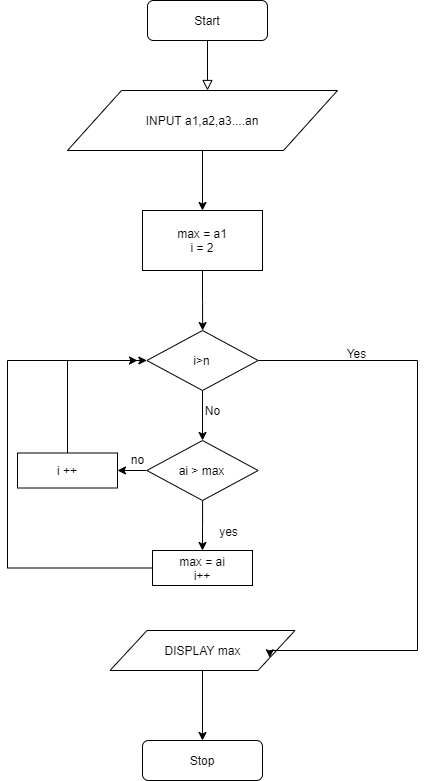

The diagram above was exported from draw.io. Its source (the exported page's mxGraphModel, read from the mxfile embedded in the PNG):
<mxGraphModel dx="1038" dy="548" grid="1" gridSize="10" guides="1" tooltips="1" connect="1" arrows="1" fold="1" page="1" pageScale="1" pageWidth="827" pageHeight="1169" math="0" shadow="0">
  <root>
    <mxCell id="WIyWlLk6GJQsqaUBKTNV-0" />
    <mxCell id="WIyWlLk6GJQsqaUBKTNV-1" parent="WIyWlLk6GJQsqaUBKTNV-0" />
    <mxCell id="WIyWlLk6GJQsqaUBKTNV-2" value="" style="rounded=0;html=1;jettySize=auto;orthogonalLoop=1;fontSize=11;endArrow=block;endFill=0;endSize=8;strokeWidth=1;shadow=0;labelBackgroundColor=none;edgeStyle=orthogonalEdgeStyle;" parent="WIyWlLk6GJQsqaUBKTNV-1" source="WIyWlLk6GJQsqaUBKTNV-3" edge="1">
      <mxGeometry relative="1" as="geometry">
        <mxPoint x="220" y="170" as="targetPoint" />
      </mxGeometry>
    </mxCell>
    <mxCell id="WIyWlLk6GJQsqaUBKTNV-3" value="Start" style="rounded=1;whiteSpace=wrap;html=1;fontSize=12;glass=0;strokeWidth=1;shadow=0;" parent="WIyWlLk6GJQsqaUBKTNV-1" vertex="1">
      <mxGeometry x="160" y="80" width="120" height="40" as="geometry" />
    </mxCell>
    <mxCell id="WIyWlLk6GJQsqaUBKTNV-11" value="Stop" style="rounded=1;whiteSpace=wrap;html=1;fontSize=12;glass=0;strokeWidth=1;shadow=0;" parent="WIyWlLk6GJQsqaUBKTNV-1" vertex="1">
      <mxGeometry x="155" y="820" width="120" height="40" as="geometry" />
    </mxCell>
    <mxCell id="_YuYnYXTygiZfcEPGClm-4" style="edgeStyle=orthogonalEdgeStyle;rounded=0;orthogonalLoop=1;jettySize=auto;html=1;entryX=0.5;entryY=0;entryDx=0;entryDy=0;" edge="1" parent="WIyWlLk6GJQsqaUBKTNV-1" source="_YuYnYXTygiZfcEPGClm-0">
      <mxGeometry relative="1" as="geometry">
        <mxPoint x="215" y="290" as="targetPoint" />
      </mxGeometry>
    </mxCell>
    <mxCell id="_YuYnYXTygiZfcEPGClm-0" value="INPUT a1,a2,a3....an" style="shape=parallelogram;perimeter=parallelogramPerimeter;whiteSpace=wrap;html=1;" vertex="1" parent="WIyWlLk6GJQsqaUBKTNV-1">
      <mxGeometry x="80" y="170" width="270" height="60" as="geometry" />
    </mxCell>
    <mxCell id="_YuYnYXTygiZfcEPGClm-11" value="" style="edgeStyle=orthogonalEdgeStyle;rounded=0;orthogonalLoop=1;jettySize=auto;html=1;" edge="1" parent="WIyWlLk6GJQsqaUBKTNV-1" source="_YuYnYXTygiZfcEPGClm-8" target="WIyWlLk6GJQsqaUBKTNV-11">
      <mxGeometry relative="1" as="geometry" />
    </mxCell>
    <mxCell id="_YuYnYXTygiZfcEPGClm-8" value="DISPLAY max" style="shape=parallelogram;perimeter=parallelogramPerimeter;whiteSpace=wrap;html=1;" vertex="1" parent="WIyWlLk6GJQsqaUBKTNV-1">
      <mxGeometry x="122.5" y="710" width="185" height="40" as="geometry" />
    </mxCell>
    <mxCell id="_YuYnYXTygiZfcEPGClm-42" style="edgeStyle=orthogonalEdgeStyle;rounded=0;orthogonalLoop=1;jettySize=auto;html=1;entryX=1;entryY=0.75;entryDx=0;entryDy=0;" edge="1" parent="WIyWlLk6GJQsqaUBKTNV-1" source="_YuYnYXTygiZfcEPGClm-13" target="_YuYnYXTygiZfcEPGClm-8">
      <mxGeometry relative="1" as="geometry">
        <Array as="points">
          <mxPoint x="430" y="440" />
          <mxPoint x="430" y="730" />
          <mxPoint x="282" y="730" />
        </Array>
      </mxGeometry>
    </mxCell>
    <mxCell id="_YuYnYXTygiZfcEPGClm-44" value="" style="edgeStyle=orthogonalEdgeStyle;rounded=0;orthogonalLoop=1;jettySize=auto;html=1;" edge="1" parent="WIyWlLk6GJQsqaUBKTNV-1" source="_YuYnYXTygiZfcEPGClm-13" target="_YuYnYXTygiZfcEPGClm-43">
      <mxGeometry relative="1" as="geometry" />
    </mxCell>
    <mxCell id="_YuYnYXTygiZfcEPGClm-13" value="i&amp;gt;n" style="rhombus;whiteSpace=wrap;html=1;" vertex="1" parent="WIyWlLk6GJQsqaUBKTNV-1">
      <mxGeometry x="159.38" y="410" width="111.25" height="60" as="geometry" />
    </mxCell>
    <mxCell id="_YuYnYXTygiZfcEPGClm-41" value="" style="edgeStyle=orthogonalEdgeStyle;rounded=0;orthogonalLoop=1;jettySize=auto;html=1;" edge="1" parent="WIyWlLk6GJQsqaUBKTNV-1" source="_YuYnYXTygiZfcEPGClm-37" target="_YuYnYXTygiZfcEPGClm-13">
      <mxGeometry relative="1" as="geometry" />
    </mxCell>
    <mxCell id="_YuYnYXTygiZfcEPGClm-37" value="max = a1&lt;br&gt;i = 2" style="rounded=0;whiteSpace=wrap;html=1;" vertex="1" parent="WIyWlLk6GJQsqaUBKTNV-1">
      <mxGeometry x="155" y="290" width="120" height="60" as="geometry" />
    </mxCell>
    <mxCell id="_YuYnYXTygiZfcEPGClm-51" value="" style="edgeStyle=orthogonalEdgeStyle;rounded=0;orthogonalLoop=1;jettySize=auto;html=1;" edge="1" parent="WIyWlLk6GJQsqaUBKTNV-1" source="_YuYnYXTygiZfcEPGClm-43" target="_YuYnYXTygiZfcEPGClm-48">
      <mxGeometry relative="1" as="geometry" />
    </mxCell>
    <mxCell id="_YuYnYXTygiZfcEPGClm-57" style="edgeStyle=orthogonalEdgeStyle;rounded=0;orthogonalLoop=1;jettySize=auto;html=1;entryX=0.5;entryY=0;entryDx=0;entryDy=0;" edge="1" parent="WIyWlLk6GJQsqaUBKTNV-1" source="_YuYnYXTygiZfcEPGClm-43" target="_YuYnYXTygiZfcEPGClm-50">
      <mxGeometry relative="1" as="geometry" />
    </mxCell>
    <mxCell id="_YuYnYXTygiZfcEPGClm-43" value="ai &amp;gt; max" style="rhombus;whiteSpace=wrap;html=1;" vertex="1" parent="WIyWlLk6GJQsqaUBKTNV-1">
      <mxGeometry x="159.38" y="520" width="111.25" height="60" as="geometry" />
    </mxCell>
    <mxCell id="_YuYnYXTygiZfcEPGClm-45" value="Yes" style="text;html=1;align=center;verticalAlign=middle;resizable=0;points=[];autosize=1;" vertex="1" parent="WIyWlLk6GJQsqaUBKTNV-1">
      <mxGeometry x="354" y="423" width="30" height="20" as="geometry" />
    </mxCell>
    <mxCell id="_YuYnYXTygiZfcEPGClm-46" value="No" style="text;html=1;align=center;verticalAlign=middle;resizable=0;points=[];autosize=1;" vertex="1" parent="WIyWlLk6GJQsqaUBKTNV-1">
      <mxGeometry x="210" y="480" width="30" height="20" as="geometry" />
    </mxCell>
    <mxCell id="_YuYnYXTygiZfcEPGClm-54" style="edgeStyle=orthogonalEdgeStyle;rounded=0;orthogonalLoop=1;jettySize=auto;html=1;" edge="1" parent="WIyWlLk6GJQsqaUBKTNV-1" source="_YuYnYXTygiZfcEPGClm-48">
      <mxGeometry relative="1" as="geometry">
        <mxPoint x="150" y="440" as="targetPoint" />
        <Array as="points">
          <mxPoint x="80" y="440" />
        </Array>
      </mxGeometry>
    </mxCell>
    <mxCell id="_YuYnYXTygiZfcEPGClm-48" value="i ++" style="rounded=0;whiteSpace=wrap;html=1;" vertex="1" parent="WIyWlLk6GJQsqaUBKTNV-1">
      <mxGeometry x="30" y="532.5" width="100" height="35" as="geometry" />
    </mxCell>
    <mxCell id="_YuYnYXTygiZfcEPGClm-53" style="edgeStyle=orthogonalEdgeStyle;rounded=0;orthogonalLoop=1;jettySize=auto;html=1;entryX=0;entryY=0.5;entryDx=0;entryDy=0;" edge="1" parent="WIyWlLk6GJQsqaUBKTNV-1" source="_YuYnYXTygiZfcEPGClm-50" target="_YuYnYXTygiZfcEPGClm-13">
      <mxGeometry relative="1" as="geometry">
        <Array as="points">
          <mxPoint x="20" y="648" />
          <mxPoint x="20" y="440" />
        </Array>
      </mxGeometry>
    </mxCell>
    <mxCell id="_YuYnYXTygiZfcEPGClm-50" value="max = ai&lt;br&gt;i++" style="rounded=0;whiteSpace=wrap;html=1;" vertex="1" parent="WIyWlLk6GJQsqaUBKTNV-1">
      <mxGeometry x="165" y="630" width="100" height="35" as="geometry" />
    </mxCell>
    <mxCell id="_YuYnYXTygiZfcEPGClm-58" value="yes" style="text;html=1;align=center;verticalAlign=middle;resizable=0;points=[];autosize=1;" vertex="1" parent="WIyWlLk6GJQsqaUBKTNV-1">
      <mxGeometry x="226" y="601" width="30" height="20" as="geometry" />
    </mxCell>
    <mxCell id="_YuYnYXTygiZfcEPGClm-59" value="no" style="text;html=1;align=center;verticalAlign=middle;resizable=0;points=[];autosize=1;" vertex="1" parent="WIyWlLk6GJQsqaUBKTNV-1">
      <mxGeometry x="135" y="529" width="30" height="20" as="geometry" />
    </mxCell>
  </root>
</mxGraphModel>